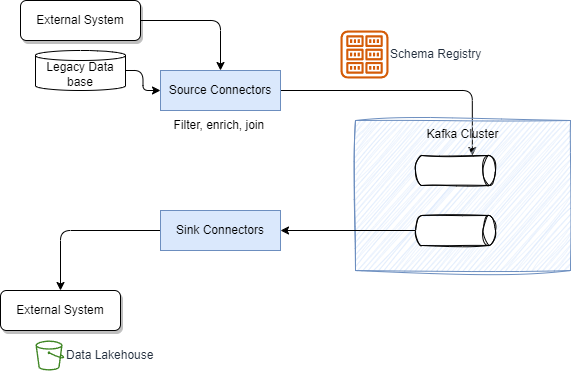

The diagram above was exported from draw.io. Its source (the exported page's mxGraphModel, read from the mxfile embedded in the PNG):
<mxGraphModel dx="1717" dy="433" grid="1" gridSize="10" guides="1" tooltips="1" connect="1" arrows="1" fold="1" page="1" pageScale="1" pageWidth="850" pageHeight="1100" math="0" shadow="0">
  <root>
    <mxCell id="0" />
    <mxCell id="1" parent="0" />
    <mxCell id="10" style="edgeStyle=orthogonalEdgeStyle;html=1;entryX=0;entryY=0;entryDx=0;entryDy=23.166030883789062;entryPerimeter=0;" parent="1" source="2" target="11" edge="1">
      <mxGeometry relative="1" as="geometry" />
    </mxCell>
    <mxCell id="2" value="Source Connectors" style="rounded=0;whiteSpace=wrap;html=1;fillColor=#dae8fc;strokeColor=#6c8ebf;" parent="1" vertex="1">
      <mxGeometry x="110" y="90" width="120" height="40" as="geometry" />
    </mxCell>
    <mxCell id="8" style="edgeStyle=orthogonalEdgeStyle;html=1;" parent="1" source="4" target="6" edge="1">
      <mxGeometry relative="1" as="geometry" />
    </mxCell>
    <mxCell id="4" value="Sink Connectors" style="rounded=0;whiteSpace=wrap;html=1;fillColor=#dae8fc;strokeColor=#6c8ebf;" parent="1" vertex="1">
      <mxGeometry x="110" y="230" width="120" height="40" as="geometry" />
    </mxCell>
    <mxCell id="7" style="edgeStyle=orthogonalEdgeStyle;html=1;entryX=0.5;entryY=0;entryDx=0;entryDy=0;" parent="1" source="5" target="2" edge="1">
      <mxGeometry relative="1" as="geometry" />
    </mxCell>
    <mxCell id="5" value="External System" style="rounded=1;whiteSpace=wrap;html=1;shadow=1;" parent="1" vertex="1">
      <mxGeometry x="-30" y="20" width="120" height="40" as="geometry" />
    </mxCell>
    <mxCell id="6" value="External System" style="rounded=1;whiteSpace=wrap;html=1;shadow=1;" parent="1" vertex="1">
      <mxGeometry x="-50" y="310" width="120" height="40" as="geometry" />
    </mxCell>
    <mxCell id="9" value="Kafka Cluster" style="rounded=0;whiteSpace=wrap;html=1;shadow=0;fillColor=#dae8fc;strokeColor=#6c8ebf;sketch=1;curveFitting=1;jiggle=2;verticalAlign=top;" parent="1" vertex="1">
      <mxGeometry x="305" y="140" width="215" height="150" as="geometry" />
    </mxCell>
    <mxCell id="11" value="" style="shape=cylinder3;whiteSpace=wrap;html=1;boundedLbl=1;backgroundOutline=1;size=6.332061767578125;shadow=0;sketch=1;rotation=90;" parent="1" vertex="1">
      <mxGeometry x="390" y="150" width="30" height="80" as="geometry" />
    </mxCell>
    <mxCell id="13" style="edgeStyle=orthogonalEdgeStyle;html=1;entryX=1;entryY=0.5;entryDx=0;entryDy=0;" parent="1" source="12" target="4" edge="1">
      <mxGeometry relative="1" as="geometry" />
    </mxCell>
    <mxCell id="12" value="" style="shape=cylinder3;whiteSpace=wrap;html=1;boundedLbl=1;backgroundOutline=1;size=6.332061767578125;shadow=0;sketch=1;rotation=90;" parent="1" vertex="1">
      <mxGeometry x="390" y="210" width="30" height="80" as="geometry" />
    </mxCell>
    <mxCell id="15" style="edgeStyle=orthogonalEdgeStyle;html=1;entryX=0;entryY=0.5;entryDx=0;entryDy=0;" edge="1" parent="1" source="14" target="2">
      <mxGeometry relative="1" as="geometry" />
    </mxCell>
    <mxCell id="14" value="Legacy Data base" style="shape=cylinder3;whiteSpace=wrap;html=1;boundedLbl=1;backgroundOutline=1;size=5;" vertex="1" parent="1">
      <mxGeometry x="-15" y="70" width="90" height="40" as="geometry" />
    </mxCell>
    <mxCell id="16" value="Data Lakehouse" style="sketch=0;outlineConnect=0;fontColor=#232F3E;gradientColor=none;fillColor=#3F8624;strokeColor=none;dashed=0;verticalLabelPosition=middle;verticalAlign=middle;align=left;html=1;fontSize=12;fontStyle=0;aspect=fixed;pointerEvents=1;shape=mxgraph.aws4.bucket;labelPosition=right;" vertex="1" parent="1">
      <mxGeometry x="-15" y="360" width="28.85" height="30" as="geometry" />
    </mxCell>
    <mxCell id="17" value="Schema Registry" style="sketch=0;outlineConnect=0;fontColor=#232F3E;gradientColor=none;fillColor=#D45B07;strokeColor=none;dashed=0;verticalLabelPosition=middle;verticalAlign=middle;align=left;html=1;fontSize=12;fontStyle=0;aspect=fixed;pointerEvents=1;shape=mxgraph.aws4.registry;labelPosition=right;" vertex="1" parent="1">
      <mxGeometry x="290" y="50" width="48" height="48" as="geometry" />
    </mxCell>
    <mxCell id="18" value="Filter, enrich, join&amp;nbsp;" style="text;html=1;align=center;verticalAlign=middle;resizable=0;points=[];autosize=1;strokeColor=none;fillColor=none;" vertex="1" parent="1">
      <mxGeometry x="110" y="130" width="120" height="30" as="geometry" />
    </mxCell>
  </root>
</mxGraphModel>